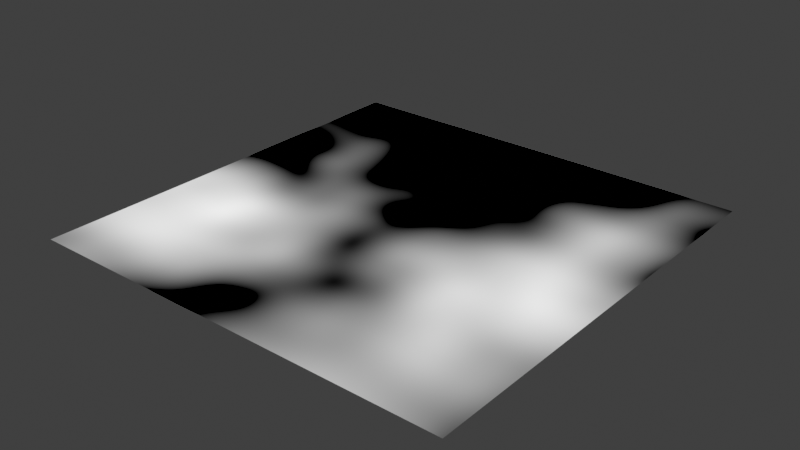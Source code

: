 # Source: assets.blend  (saved by Blender 4.4.32; exported with 4.5.12 LTS)
import bpy
from mathutils import Matrix  # noqa: F401  (used for matrix-valued properties, if any)

bpy.ops.wm.read_factory_settings(use_empty=True)
scene = bpy.context.scene
scene.name = 'Scene'

# ---- materials (node trees are filled in below, after node groups)
mat_material = bpy.data.materials.new('Material')

# ---- material node trees
mat_material.use_nodes = True; mat_material.node_tree.nodes.clear()
_N = mat_material.node_tree.nodes; _L = mat_material.node_tree.links
n0 = _N.new('ShaderNodeBsdfPrincipled'); n0.name = 'Principled BSDF'; n0.location = (-717, -26)
n1 = _N.new('ShaderNodeOutputMaterial'); n1.name = 'Material Output'; n1.location = (775, 309)
n2 = _N.new('ShaderNodeOutputAOV'); n2.name = 'AOV Output'; n2.location = (200, -320)
n2.aov_name = 'screenUV'
n3 = _N.new('ShaderNodeTexCoord'); n3.name = 'Texture Coordinate'; n3.location = (40, -320)
n4 = _N.new('ShaderNodeUVMap'); n4.name = 'UV Map'; n4.location = (-249, 230)
n5 = _N.new('ShaderNodeTexNoise'); n5.name = 'Noise Texture'; n5.location = (400, 140)
n5.normalize = False
n5.inputs[2].default_value = 1.49
n6 = _N.new('ShaderNodeValToRGB'); n6.name = 'Color Ramp'; n6.location = (395, -184)
while len(n6.color_ramp.elements) > 1: n6.color_ramp.elements.remove(n6.color_ramp.elements[-1])
n6.color_ramp.elements[0].position = 0.4182; n6.color_ramp.elements[0].color = (0.0, 0.0, 0.0, 1.0)
_e = n6.color_ramp.elements.new(0.4545); _e.color = (1.0, 1.0, 1.0, 1.0)
n7 = _N.new('ShaderNodeValue'); n7.name = 'Value'; n7.location = (583, -125)
n7.outputs[0].default_value = 0.69
n8 = _N.new('ShaderNodeOutputAOV'); n8.name = 'AOV Output.001'; n8.location = (780, 120)
n8.aov_name = 'out_value'
n8.inputs[1].default_value = 1.0
n9 = _N.new('ShaderNodeMapping'); n9.name = 'Mapping'; n9.location = (240, 140)
n9.inputs[1].default_value = (1.41, 0.0, 0.0)
n10 = _N.new('ShaderNodeTexCoord'); n10.name = 'Texture Coordinate.001'; n10.location = (60, 140)
n11 = _N.new('ShaderNodeCombineXYZ'); n11.name = 'Combine XYZ'; n11.location = (590, 330)
n11.inputs[0].default_value = -2.1
n11.inputs[2].default_value = 9.0
_L.new(n3.outputs[5], n2.inputs[0])
_L.new(n9.outputs[0], n5.inputs[0])
_L.new(n10.outputs[0], n9.inputs[0])
_L.new(n5.outputs[0], n1.inputs[0])
_L.new(n5.outputs[1], n8.inputs[0])
n1.is_active_output = True

# ---- world
world_world = bpy.data.worlds.new('World'); scene.world = world_world
world_world.use_nodes = True; world_world.node_tree.nodes.clear()
_N = world_world.node_tree.nodes; _L = world_world.node_tree.links
n0 = _N.new('ShaderNodeOutputWorld'); n0.name = 'World Output'; n0.location = (300, 300)
n1 = _N.new('ShaderNodeBackground'); n1.name = 'Background'; n1.location = (10, 300)
n1.inputs[0].default_value = (0.05088, 0.05088, 0.05088, 1.0)
_L.new(n1.outputs[0], n0.inputs[0])
n0.is_active_output = True
world_world.color = (0.05088, 0.05088, 0.05088)
world_world.use_sun_shadow = False
world_world.sun_shadow_jitter_overblur = 0.0

# ---- meshes
me_plane = bpy.data.meshes.new('Plane')
me_plane.from_pydata([(-1.0, -1.0, 0.0), (1.0, -1.0, 0.0), (-1.0, 1.0, 0.0), (1.0, 1.0, 0.0)], [], [(0, 1, 3, 2)])
_uv = me_plane.uv_layers.new(name='UVMap')
_uv.uv.foreach_set('vector', [0.0, 0.0, 1.0, 0.0, 1.0, 1.0, 0.0, 1.0])
me_plane.materials.append(mat_material)
me_plane.update()

# ---- objects
ob_plane = bpy.data.objects.new('Plane', me_plane)

# ---- transforms, parenting, visibility, modifiers, constraints
ob_plane.location = (0.0, 0.0, 0.0)
ob_plane.rotation_euler = (6.283, -0.0, 0.0)
ob_plane.scale = (2.407, 2.407, 2.407)

# ---- collection membership
scene.collection.objects.link(ob_plane)

# ---- scene / render settings (as saved in the file)
scene.frame_start = 1; scene.frame_end = 250; scene.frame_set(1)
scene.render.engine = 'BLENDER_EEVEE_NEXT'
scene.render.fps = 30
scene.render.film_transparent = True
scene.render.use_simplify = True
scene.render.compositor_device = 'GPU'
scene.cycles.denoising_use_gpu = True
scene.cycles.samples = 128
scene.cycles.use_adaptive_sampling = False
scene.cycles.use_light_tree = False
scene.view_settings.view_transform = 'Standard'
bpy.context.view_layer.update()

# ---- added for rendering (the .blend has no active camera and no usable light): camera, sun
cam_auto = bpy.data.cameras.new('AutoCamera')
cam_auto.lens = 50.0
cam_auto.sensor_width = 36.0
cam_auto.clip_end = 1000.0
ob_auto_camera = bpy.data.objects.new('AutoCamera', cam_auto)
scene.collection.objects.link(ob_auto_camera)
ob_auto_camera.location = (6.29922, -7.55906, 5.03937)
ob_auto_camera.rotation_euler = (1.09748, -7.21219e-08, 0.694738)
scene.camera = ob_auto_camera
light_auto_sun = bpy.data.lights.new('AutoSun', 'SUN')
light_auto_sun.energy = 3.0
light_auto_sun.angle = 0.0523599
ob_auto_sun = bpy.data.objects.new('AutoSun', light_auto_sun)
scene.collection.objects.link(ob_auto_sun)
ob_auto_sun.rotation_euler = (0.872665, 0.174533, 0.523599)
bpy.context.view_layer.update()
